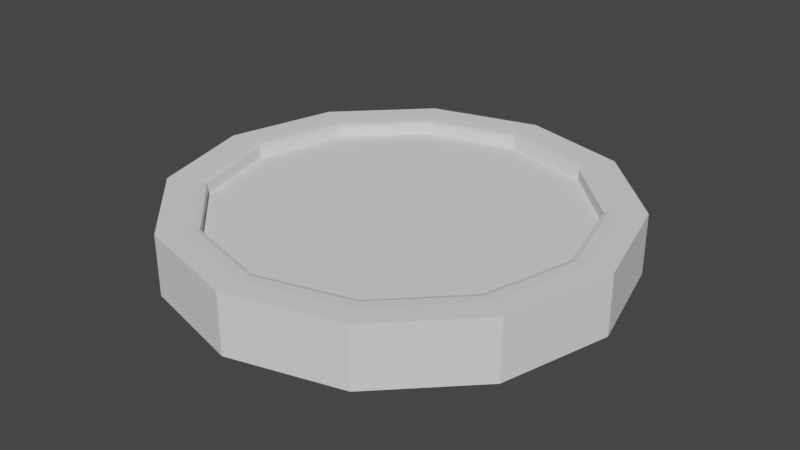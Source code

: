 # Source: Miernik_01.blend  (saved by Blender 2.83.19; exported with 4.5.12 LTS)
import bpy
from mathutils import Matrix  # noqa: F401  (used for matrix-valued properties, if any)

bpy.ops.wm.read_factory_settings(use_empty=True)
scene = bpy.context.scene
scene.name = 'Scene'

# ---- collections
col_collection = bpy.data.collections.new('Collection'); scene.collection.children.link(col_collection)

# ---- world
world_world = bpy.data.worlds.new('World'); scene.world = world_world
world_world.use_nodes = True; world_world.node_tree.nodes.clear()
_N = world_world.node_tree.nodes; _L = world_world.node_tree.links
n0 = _N.new('ShaderNodeOutputWorld'); n0.name = 'World Output'; n0.location = (300, 300)
n1 = _N.new('ShaderNodeBackground'); n1.name = 'Background'; n1.location = (10, 300)
n1.inputs[0].default_value = (0.05088, 0.05088, 0.05088, 1.0)
_L.new(n1.outputs[0], n0.inputs[0])
n0.is_active_output = True
world_world.color = (0.05088, 0.05088, 0.05088)
world_world.use_sun_shadow = False
world_world.sun_shadow_jitter_overblur = 0.0

# ---- meshes
me_cylinder = bpy.data.meshes.new('Cylinder')
me_cylinder.from_pydata([(1.0, -4.371e-08, 1.0), (1.51e-07, -1.0, 1.0), (0.866, 0.5, -1.0), (0.866, -0.5, -1.0), (0.5, -0.866, 1.0), (-0.5, -0.866, -1.0), (-0.866, -0.5, -1.0), (-0.866, 0.5, -1.0), (0.5, 0.866, 1.0), (0.866, -0.5, 1.0), (0.0, 1.0, 1.0), (0.0, 1.0, -1.0), (0.866, 0.5, 1.0), (-1.0, -4.649e-07, 1.0), (-0.866, -0.5, 1.0), (0.5, -0.866, -1.0), (1.51e-07, -1.0, -1.0), (-1.0, -4.649e-07, -1.0), (-0.866, 0.5, 1.0), (-0.5, 0.866, -1.0), (0.5, 0.866, -1.0), (1.0, -4.371e-08, -1.0), (-0.5, -0.866, 1.0), (-0.5, 0.866, 1.0), (0.7147, 0.4127, 0.5573), (0.4127, 0.7147, 0.5573), (0.8253, -6.471e-08, 0.5573), (0.7147, -0.4127, 0.5573), (-0.8253, -4.123e-07, 0.5573), (-0.7147, -0.4127, 0.5573), (-0.4127, 0.7147, 0.5573), (-0.7147, 0.4127, 0.5573), (-1.067e-09, 0.8253, 0.5573), (0.4127, -0.7147, 0.5573), (1.236e-07, -0.8253, 0.5573), (-0.4127, -0.7147, 0.5573), (0.7765, 0.4483, 1.0), (0.7147, 0.4127, 0.9311), (0.7328, 0.4231, 0.9798), (0.4127, 0.7147, 0.9311), (0.4483, 0.7765, 1.0), (0.4231, 0.7328, 0.9798), (0.8967, -5.613e-08, 1.0), (0.8253, -6.471e-08, 0.9311), (0.8462, -6.24e-08, 0.9798), (0.7765, -0.4483, 1.0), (0.7147, -0.4127, 0.9311), (0.7328, -0.4231, 0.9798), (-0.8967, -4.338e-07, 1.0), (-0.8253, -4.123e-07, 0.9311), (-0.8462, -4.186e-07, 0.9798), (-0.7147, -0.4127, 0.9311), (-0.7765, -0.4483, 1.0), (-0.7328, -0.4231, 0.9798), (-0.4483, 0.7765, 1.0), (-0.4127, 0.7147, 0.9311), (-0.4231, 0.7328, 0.9798), (-0.7147, 0.4127, 0.9311), (-0.7765, 0.4483, 1.0), (-0.7328, 0.4231, 0.9798), (-1.54e-09, 0.8967, 1.0), (-2.364e-09, 0.8253, 0.9311), (-2.328e-09, 0.8462, 0.9798), (0.4483, -0.7765, 1.0), (0.4127, -0.7147, 0.9311), (0.4231, -0.7328, 0.9798), (1.339e-07, -0.8967, 1.0), (1.223e-07, -0.8253, 0.9311), (1.255e-07, -0.8462, 0.9798), (-0.4483, -0.7765, 1.0), (-0.4127, -0.7147, 0.9311), (-0.4231, -0.7328, 0.9798)], [], [(11, 10, 8, 20), (20, 8, 12, 2), (2, 12, 0, 21), (21, 0, 9, 3), (3, 9, 4, 15), (15, 4, 1, 16), (16, 1, 22, 5), (5, 22, 14, 6), (6, 14, 13, 17), (17, 13, 18, 7), (19, 23, 10, 11), (11, 20, 2, 21, 3, 15, 16, 5, 6, 17, 7, 19), (7, 19, 23, 18), (46, 64, 33, 27), (13, 18, 58, 48), (64, 67, 34, 33), (37, 43, 26, 24), (49, 57, 31, 28), (8, 12, 36, 40), (43, 46, 27, 26), (14, 13, 48, 52), (70, 51, 29, 35), (55, 61, 32, 30), (57, 55, 30, 31), (67, 70, 35, 34), (25, 24, 26, 27, 33, 34, 35, 29, 28, 31, 30, 32), (22, 14, 52, 69), (12, 0, 42, 36), (9, 4, 63, 45), (18, 23, 54, 58), (51, 49, 28, 29), (61, 39, 25, 32), (4, 1, 66, 63), (23, 10, 60, 54), (0, 9, 45, 42), (1, 22, 69, 66), (10, 8, 40, 60), (37, 39, 41, 38), (38, 41, 40, 36), (43, 37, 38, 44), (44, 38, 36, 42), (46, 43, 44, 47), (47, 44, 42, 45), (49, 51, 53, 50), (50, 53, 52, 48), (55, 57, 59, 56), (56, 59, 58, 54), (61, 55, 56, 62), (62, 56, 54, 60), (39, 61, 62, 41), (41, 62, 60, 40), (64, 46, 47, 65), (65, 47, 45, 63), (67, 64, 65, 68), (68, 65, 63, 66), (70, 67, 68, 71), (71, 68, 66, 69), (51, 70, 71, 53), (53, 71, 69, 52), (57, 49, 50, 59), (59, 50, 48, 58), (39, 37, 24, 25)])
_uv = me_cylinder.uv_layers.new(name='UVMap')
_uv.uv.foreach_set('vector', [0.3585, 0.7162, 0.3585, 0.3608, 0.4417, 0.3581, 0.4417, 0.7134, 0.4417, 0.7134, 0.4417, 0.3581, 0.5377, 0.3581, 0.5377, 0.7134, 0.5377, 0.7134, 0.5377, 0.3581, 0.6209, 0.3608, 0.6209, 0.7162, 0.6209, 0.3579, 0.6209, 0.002383, 0.7041, 2.122e-08, 0.7041, 0.3555, 0.7041, 0.3555, 0.7041, 2.122e-08, 0.8002, 0.0, 0.8002, 0.3555, 0.8002, 0.3555, 0.8002, 0.0, 0.8834, 0.002383, 0.8834, 0.3579, 0.3585, 0.3581, 0.3585, 0.002755, 0.4417, 4.244e-08, 0.4417, 0.3553, 0.4417, 0.3553, 0.4417, 4.244e-08, 0.5377, 0.0, 0.5377, 0.3553, 0.5377, 0.3553, 0.5377, 0.0, 0.6209, 0.002755, 0.6209, 0.3581, 0.7041, 0.6417, 0.7041, 0.9967, 0.6209, 1.0, 0.6209, 0.6449, 0.9168, 0.713, 0.9168, 0.3579, 1.0, 0.3611, 1.0, 0.7162, 0.3585, 0.218, 0.3105, 0.2978, 0.2273, 0.3438, 0.1312, 0.3438, 0.04803, 0.2978, 0.0, 0.218, 4.424e-08, 0.1259, 0.04803, 0.04607, 0.1312, 0.0, 0.2273, 1.061e-08, 0.3105, 0.04607, 0.3585, 0.1259, 0.8834, 0.0, 0.9794, 2.122e-08, 0.9794, 0.3555, 0.8834, 0.3555, 0.09009, 0.8322, 0.09009, 0.7562, 0.1594, 0.7562, 0.1594, 0.8322, 0.1312, 0.6877, 0.04803, 0.6416, 0.06159, 0.6286, 0.1362, 0.6699, 0.09009, 0.7562, 0.09214, 0.6903, 0.1614, 0.6903, 0.1594, 0.7562, 0.857, 0.7862, 0.8547, 0.852, 0.7854, 0.852, 0.7878, 0.7862, 0.7733, 0.6443, 0.7761, 0.7101, 0.7069, 0.7101, 0.7041, 0.6443, 0.04803, 0.3899, 0.1312, 0.3438, 0.1362, 0.3616, 0.06159, 0.4029, 0.09214, 0.8981, 0.09009, 0.8322, 0.1594, 0.8322, 0.1614, 0.8981, 0.2273, 0.6877, 0.1312, 0.6877, 0.1362, 0.6699, 0.2223, 0.6699, 0.07161, 0.7562, 0.07161, 0.8322, 0.00237, 0.8322, 0.00237, 0.7562, 0.7761, 0.7862, 0.7733, 0.852, 0.7041, 0.852, 0.7069, 0.7862, 0.7761, 0.7101, 0.7761, 0.7862, 0.7069, 0.7862, 0.7069, 0.7101, 0.06924, 0.6903, 0.07161, 0.7562, 0.00237, 0.7562, 1.106e-08, 0.6903, 0.6606, 0.3959, 0.7292, 0.3579, 0.8085, 0.3579, 0.8772, 0.3959, 0.9168, 0.4617, 0.9168, 0.5378, 0.8772, 0.6036, 0.8085, 0.6417, 0.7292, 0.6417, 0.6606, 0.6036, 0.6209, 0.5378, 0.6209, 0.4617, 0.3105, 0.6416, 0.2273, 0.6877, 0.2223, 0.6699, 0.2969, 0.6286, 0.1312, 0.3438, 0.2273, 0.3438, 0.2223, 0.3616, 0.1362, 0.3616, 0.3105, 0.3899, 0.3585, 0.4697, 0.34, 0.4745, 0.2969, 0.4029, 0.04803, 0.6416, 0.0, 0.5618, 0.01852, 0.5571, 0.06159, 0.6286, 0.07161, 0.8322, 0.06924, 0.8981, 0.0, 0.8981, 0.00237, 0.8322, 0.8547, 0.6443, 0.857, 0.7101, 0.7878, 0.7101, 0.7854, 0.6443, 0.3585, 0.4697, 0.3585, 0.5618, 0.34, 0.5571, 0.34, 0.4745, 0.0, 0.5618, 1.106e-08, 0.4697, 0.01852, 0.4745, 0.01852, 0.5571, 0.2273, 0.3438, 0.3105, 0.3899, 0.2969, 0.4029, 0.2223, 0.3616, 0.3585, 0.5618, 0.3105, 0.6416, 0.2969, 0.6286, 0.34, 0.5571, 1.106e-08, 0.4697, 0.04803, 0.3899, 0.06159, 0.4029, 0.01852, 0.4745, 0.857, 0.7862, 0.857, 0.7101, 0.8663, 0.7092, 0.8663, 0.7871, 0.1386, 0.3703, 0.06821, 0.4093, 0.06159, 0.4029, 0.1362, 0.3616, 0.8547, 0.852, 0.857, 0.7862, 0.8663, 0.7871, 0.8638, 0.8547, 0.2199, 0.3703, 0.1386, 0.3703, 0.1362, 0.3616, 0.2223, 0.3616, 0.09009, 0.8322, 0.09214, 0.8981, 0.08297, 0.9007, 0.08086, 0.8332, 0.2903, 0.4093, 0.2199, 0.3703, 0.2223, 0.3616, 0.2969, 0.4029, 0.06924, 0.8981, 0.07161, 0.8322, 0.08086, 0.8332, 0.07843, 0.9007, 0.1386, 0.6612, 0.2199, 0.6612, 0.2223, 0.6699, 0.1362, 0.6699, 0.7761, 0.7862, 0.7761, 0.7101, 0.7854, 0.7092, 0.7854, 0.7871, 0.02757, 0.5547, 0.06821, 0.6223, 0.06159, 0.6286, 0.01852, 0.5571, 0.7733, 0.852, 0.7761, 0.7862, 0.7854, 0.7871, 0.7825, 0.8547, 0.02757, 0.4768, 0.02757, 0.5547, 0.01852, 0.5571, 0.01852, 0.4745, 0.857, 0.7101, 0.8547, 0.6443, 0.8638, 0.6417, 0.8663, 0.7092, 0.06821, 0.4093, 0.02757, 0.4768, 0.01852, 0.4745, 0.06159, 0.4029, 0.09009, 0.7562, 0.09009, 0.8322, 0.08086, 0.8332, 0.08086, 0.7552, 0.3309, 0.4768, 0.2903, 0.4093, 0.2969, 0.4029, 0.34, 0.4745, 0.09214, 0.6903, 0.09009, 0.7562, 0.08086, 0.7552, 0.08297, 0.6877, 0.3309, 0.5547, 0.3309, 0.4768, 0.34, 0.4745, 0.34, 0.5571, 0.07161, 0.7562, 0.06924, 0.6903, 0.07843, 0.6877, 0.08086, 0.7552, 0.2903, 0.6223, 0.3309, 0.5547, 0.34, 0.5571, 0.2969, 0.6286, 0.07161, 0.8322, 0.07161, 0.7562, 0.08086, 0.7552, 0.08086, 0.8332, 0.2199, 0.6612, 0.2903, 0.6223, 0.2969, 0.6286, 0.2223, 0.6699, 0.7761, 0.7101, 0.7733, 0.6443, 0.7825, 0.6417, 0.7854, 0.7092, 0.06821, 0.6223, 0.1386, 0.6612, 0.1362, 0.6699, 0.06159, 0.6286, 0.857, 0.7101, 0.857, 0.7862, 0.7878, 0.7862, 0.7878, 0.7101])
me_cylinder.use_remesh_fix_poles = True
me_cylinder.use_remesh_preserve_attributes = False
me_cylinder.use_mirror_vertex_groups = False
me_cylinder.update()

# ---- objects
ob_cylinder = bpy.data.objects.new('Cylinder', me_cylinder)

# ---- transforms, parenting, visibility, modifiers, constraints
ob_cylinder.location = (0.0, 0.0, 0.0)
ob_cylinder.scale = (1.0, 1.0, 0.1353)
ob_cylinder.lineart.crease_threshold = 0.0

# ---- collection membership
col_collection.objects.link(ob_cylinder)

# ---- scene / render settings (as saved in the file)
scene.frame_start = 1; scene.frame_end = 250; scene.frame_set(1)
scene.render.engine = 'BLENDER_EEVEE_NEXT'
scene.cycles.use_denoising = False
scene.cycles.samples = 128
scene.cycles.sampling_pattern = 'TABULATED_SOBOL'
scene.cycles.use_adaptive_sampling = False
scene.cycles.use_light_tree = False
scene.view_settings.view_transform = 'Filmic'
bpy.context.view_layer.update()

# ---- added for rendering (the .blend has no active camera and no usable light): camera, sun
cam_auto = bpy.data.cameras.new('AutoCamera')
cam_auto.lens = 50.0
cam_auto.sensor_width = 36.0
cam_auto.clip_end = 1000.0
ob_auto_camera = bpy.data.objects.new('AutoCamera', cam_auto)
scene.collection.objects.link(ob_auto_camera)
ob_auto_camera.location = (2.62889, -3.15467, 2.10311)
ob_auto_camera.rotation_euler = (1.09748, -7.21219e-08, 0.694738)
scene.camera = ob_auto_camera
light_auto_sun = bpy.data.lights.new('AutoSun', 'SUN')
light_auto_sun.energy = 3.0
light_auto_sun.angle = 0.0523599
ob_auto_sun = bpy.data.objects.new('AutoSun', light_auto_sun)
scene.collection.objects.link(ob_auto_sun)
ob_auto_sun.rotation_euler = (0.872665, 0.174533, 0.523599)
bpy.context.view_layer.update()
